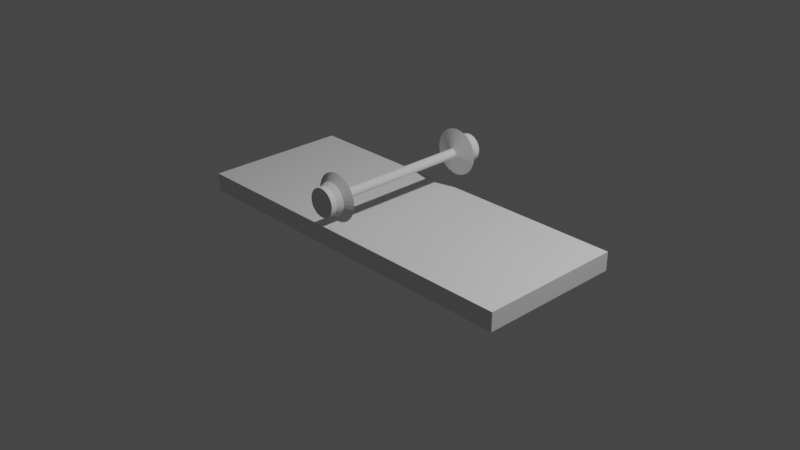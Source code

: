 # Source: wheel_base_1.blend  (saved by Blender 2.93.21; exported with 4.5.12 LTS)
import bpy
from mathutils import Matrix  # noqa: F401  (used for matrix-valued properties, if any)

bpy.ops.wm.read_factory_settings(use_empty=True)
scene = bpy.context.scene
scene.name = 'Scene'

# ---- collections
col_collection = bpy.data.collections.new('Collection'); scene.collection.children.link(col_collection)

# ---- world
world_world = bpy.data.worlds.new('World'); scene.world = world_world
world_world.use_nodes = True; world_world.node_tree.nodes.clear()
_N = world_world.node_tree.nodes; _L = world_world.node_tree.links
n0 = _N.new('ShaderNodeOutputWorld'); n0.name = 'World Output'; n0.location = (300, 300)
n1 = _N.new('ShaderNodeBackground'); n1.name = 'Background'; n1.location = (10, 300)
n1.inputs[0].default_value = (0.05088, 0.05088, 0.05088, 1.0)
_L.new(n1.outputs[0], n0.inputs[0])
n0.is_active_output = True
world_world.color = (0.05088, 0.05088, 0.05088)
world_world.use_sun_shadow = False
world_world.sun_shadow_jitter_overblur = 0.0

# ---- cameras
cam_camera = bpy.data.cameras.new('Camera')
cam_camera.clip_end = 100.0
cam_camera.ortho_scale = 7.314

# ---- lights
light_light = bpy.data.lights.new('Light', 'POINT')
light_light.transmission_factor = 0.0
light_light.energy = 1000.0
light_light.shadow_soft_size = 0.1
light_light.shadow_maximum_resolution = 0.006
light_light.use_absolute_resolution = True

# ---- meshes
me_cube_001 = bpy.data.meshes.new('Cube.001')
me_cube_001.from_pydata([(-2.0, -0.8, -0.1), (-2.0, -0.8, 0.1), (-2.0, 0.8, -0.1), (-2.0, 0.8, 0.1), (2.0, -0.8, -0.1), (2.0, -0.8, 0.1), (2.0, 0.8, -0.1), (2.0, 0.8, 0.1)], [], [(0, 1, 3, 2), (2, 3, 7, 6), (6, 7, 5, 4), (4, 5, 1, 0), (2, 6, 4, 0), (7, 3, 1, 5)])
_uv = me_cube_001.uv_layers.new(name='UVMap')
_uv.uv.foreach_set('vector', [0.375, 0.0, 0.625, 0.0, 0.625, 0.25, 0.375, 0.25, 0.375, 0.25, 0.625, 0.25, 0.625, 0.5, 0.375, 0.5, 0.375, 0.5, 0.625, 0.5, 0.625, 0.75, 0.375, 0.75, 0.375, 0.75, 0.625, 0.75, 0.625, 1.0, 0.375, 1.0, 0.125, 0.5, 0.375, 0.5, 0.375, 0.75, 0.125, 0.75, 0.625, 0.5, 0.875, 0.5, 0.875, 0.75, 0.625, 0.75])
me_cube_001.use_remesh_fix_poles = True
me_cube_001.use_remesh_preserve_attributes = False
me_cube_001.update()
me_cylinder = bpy.data.meshes.new('Cylinder')
me_cylinder.from_pydata([(-1.673e-09, 0.15, -1.0), (-1.673e-09, 0.15, 1.0), (0.02926, 0.1471, -1.0), (0.02926, 0.1471, 1.0), (0.0574, 0.1386, -1.0), (0.0574, 0.1386, 1.0), (0.08334, 0.1247, -1.0), (0.08334, 0.1247, 1.0), (0.1061, 0.1061, -1.0), (0.1061, 0.1061, 1.0), (0.1247, 0.08334, -1.0), (0.1247, 0.08334, 1.0), (0.1386, 0.0574, -1.0), (0.1386, 0.0574, 1.0), (0.1471, 0.02926, -1.0), (0.1471, 0.02926, 1.0), (0.15, 8.085e-08, -1.0), (0.15, -9.4e-08, 1.0), (0.1471, -0.02926, -1.0), (0.1471, -0.02926, 1.0), (0.1386, -0.0574, -1.0), (0.1386, -0.0574, 1.0), (0.1247, -0.08334, -1.0), (0.1247, -0.08334, 1.0), (0.1061, -0.1061, -1.0), (0.1061, -0.1061, 1.0), (0.08334, -0.1247, -1.0), (0.08334, -0.1247, 1.0), (0.0574, -0.1386, -1.0), (0.0574, -0.1386, 1.0), (0.02926, -0.1471, -1.0), (0.02926, -0.1471, 1.0), (-1.479e-08, -0.15, -1.0), (-1.479e-08, -0.15, 1.0), (-0.02926, -0.1471, -1.0), (-0.02926, -0.1471, 1.0), (-0.0574, -0.1386, -1.0), (-0.0574, -0.1386, 1.0), (-0.08334, -0.1247, -1.0), (-0.08334, -0.1247, 1.0), (-0.1061, -0.1061, -1.0), (-0.1061, -0.1061, 1.0), (-0.1247, -0.08334, -1.0), (-0.1247, -0.08334, 1.0), (-0.1386, -0.0574, -1.0), (-0.1386, -0.0574, 1.0), (-0.1471, -0.02926, -1.0), (-0.1471, -0.02926, 1.0), (-0.15, 8.919e-08, -1.0), (-0.15, -8.565e-08, 1.0), (-0.1471, 0.02926, -1.0), (-0.1471, 0.02926, 1.0), (-0.1386, 0.0574, -1.0), (-0.1386, 0.0574, 1.0), (-0.1247, 0.08334, -1.0), (-0.1247, 0.08334, 1.0), (-0.1061, 0.1061, -1.0), (-0.1061, 0.1061, 1.0), (-0.08334, 0.1247, -1.0), (-0.08334, 0.1247, 1.0), (-0.0574, 0.1386, -1.0), (-0.0574, 0.1386, 1.0), (-0.02926, 0.1471, -1.0), (-0.02926, 0.1471, 1.0), (0.0, 0.05, 0.0), (0.009755, 0.04904, 0.0), (0.01913, 0.04619, 0.0), (0.02778, 0.04157, 0.0), (0.03536, 0.03536, 0.0), (0.04157, 0.02778, 0.0), (0.04619, 0.01913, 0.0), (0.04904, 0.009755, 0.0), (0.05, -2.186e-09, 0.0), (0.04904, -0.009755, 0.0), (0.04619, -0.01913, 0.0), (0.04157, -0.02778, 0.0), (0.03536, -0.03536, 0.0), (0.02778, -0.04157, 0.0), (0.01913, -0.04619, 0.0), (0.009755, -0.04904, 0.0), (-4.371e-09, -0.05, 0.0), (-0.009755, -0.04904, 0.0), (-0.01913, -0.04619, 0.0), (-0.02778, -0.04157, 0.0), (-0.03536, -0.03536, 0.0), (-0.04157, -0.02778, 0.0), (-0.04619, -0.01913, 0.0), (-0.04904, -0.009755, 0.0), (-0.05, 5.962e-10, 0.0), (-0.04904, 0.009755, 0.0), (-0.04619, 0.01913, 0.0), (-0.04157, 0.02778, 0.0), (-0.03536, 0.03536, 0.0), (-0.02778, 0.04157, 0.0), (-0.01913, 0.04619, 0.0), (-0.009755, 0.04904, 0.0), (0.0, 0.05, 0.5), (0.009755, 0.04904, 0.5), (0.01913, 0.04619, 0.5), (0.02778, 0.04157, 0.5), (0.03536, 0.03536, 0.5), (0.04157, 0.02778, 0.5), (0.04619, 0.01913, 0.5), (0.04904, 0.009755, 0.5), (0.05, -2.186e-09, 0.5), (0.04904, -0.009755, 0.5), (0.04619, -0.01913, 0.5), (0.04157, -0.02778, 0.5), (0.03536, -0.03536, 0.5), (0.02778, -0.04157, 0.5), (0.01913, -0.04619, 0.5), (0.009755, -0.04904, 0.5), (-4.371e-09, -0.05, 0.5), (-0.009755, -0.04904, 0.5), (-0.01913, -0.04619, 0.5), (-0.02778, -0.04157, 0.5), (-0.03536, -0.03536, 0.5), (-0.04157, -0.02778, 0.5), (-0.04619, -0.01913, 0.5), (-0.04904, -0.009755, 0.5), (-0.05, 5.962e-10, 0.5), (-0.04904, 0.009755, 0.5), (-0.04619, 0.01913, 0.5), (-0.04157, 0.02778, 0.5), (-0.03536, 0.03536, 0.5), (-0.02778, 0.04157, 0.5), (-0.01913, 0.04619, 0.5), (-0.009755, 0.04904, 0.5), (0.009755, 0.04904, -0.5061), (0.01913, 0.04619, -0.5061), (0.02778, 0.04157, -0.5061), (0.03536, 0.03536, -0.5061), (0.04157, 0.02778, -0.5061), (0.04619, 0.01913, -0.5061), (0.04904, 0.009755, -0.5061), (0.05, -2.186e-09, -0.5061), (0.04904, -0.009755, -0.5061), (0.04619, -0.01913, -0.5061), (0.04157, -0.02778, -0.5061), (0.03536, -0.03536, -0.5061), (0.02778, -0.04157, -0.5061), (0.01913, -0.04619, -0.5061), (0.009755, -0.04904, -0.5061), (-4.371e-09, -0.05, -0.5061), (-0.009755, -0.04904, -0.5061), (-0.01913, -0.04619, -0.5061), (-0.02778, -0.04157, -0.5061), (-0.03536, -0.03536, -0.5061), (-0.04157, -0.02778, -0.5061), (-0.04619, -0.01913, -0.5061), (-0.04904, -0.009755, -0.5061), (-0.05, 5.962e-10, -0.5061), (-0.04904, 0.009755, -0.5061), (-0.04619, 0.01913, -0.5061), (-0.04157, 0.02778, -0.5061), (-0.03536, 0.03536, -0.5061), (-0.02778, 0.04157, -0.5061), (-0.01913, 0.04619, -0.5061), (-0.009755, 0.04904, -0.5061), (0.0, 0.05, -0.5061), (0.0, 0.05, 0.75), (0.009755, 0.04904, 0.75), (0.01913, 0.04619, 0.75), (0.02778, 0.04157, 0.75), (0.03536, 0.03536, 0.75), (0.04157, 0.02778, 0.75), (0.04619, 0.01913, 0.75), (0.04904, 0.009755, 0.75), (0.05, -2.186e-09, 0.75), (0.04904, -0.009755, 0.75), (0.04619, -0.01913, 0.75), (0.04157, -0.02778, 0.75), (0.03536, -0.03536, 0.75), (0.02778, -0.04157, 0.75), (0.01913, -0.04619, 0.75), (0.009755, -0.04904, 0.75), (-4.371e-09, -0.05, 0.75), (-0.009755, -0.04904, 0.75), (-0.01913, -0.04619, 0.75), (-0.02778, -0.04157, 0.75), (-0.03536, -0.03536, 0.75), (-0.04157, -0.02778, 0.75), (-0.04619, -0.01913, 0.75), (-0.04904, -0.009755, 0.75), (-0.05, 5.962e-10, 0.75), (-0.04904, 0.009755, 0.75), (-0.04619, 0.01913, 0.75), (-0.04157, 0.02778, 0.75), (-0.03536, 0.03536, 0.75), (-0.02778, 0.04157, 0.75), (-0.01913, 0.04619, 0.75), (-0.009755, 0.04904, 0.75), (0.009755, 0.04904, -0.753), (0.01913, 0.04619, -0.753), (0.02778, 0.04157, -0.753), (0.03536, 0.03536, -0.753), (0.04157, 0.02778, -0.753), (0.04619, 0.01913, -0.753), (0.04904, 0.009755, -0.753), (0.05, -2.186e-09, -0.753), (0.04904, -0.009755, -0.753), (0.04619, -0.01913, -0.753), (0.04157, -0.02778, -0.753), (0.03536, -0.03536, -0.753), (0.02778, -0.04157, -0.753), (0.01913, -0.04619, -0.753), (0.009755, -0.04904, -0.753), (-4.371e-09, -0.05, -0.753), (-0.009755, -0.04904, -0.753), (-0.01913, -0.04619, -0.753), (-0.02778, -0.04157, -0.753), (-0.03536, -0.03536, -0.753), (-0.04157, -0.02778, -0.753), (-0.04619, -0.01913, -0.753), (-0.04904, -0.009755, -0.753), (-0.05, 5.962e-10, -0.753), (-0.04904, 0.009755, -0.753), (-0.04619, 0.01913, -0.753), (-0.04157, 0.02778, -0.753), (-0.03536, 0.03536, -0.753), (-0.02778, 0.04157, -0.753), (-0.01913, 0.04619, -0.753), (-0.009755, 0.04904, -0.753), (0.0, 0.05, -0.753), (-4.184e-09, 0.175, 0.875), (0.03414, 0.1716, 0.875), (0.06697, 0.1617, 0.875), (0.09722, 0.1455, 0.875), (0.1237, 0.1237, 0.875), (0.1455, 0.09722, 0.875), (0.1617, 0.06697, 0.875), (0.1716, 0.03414, 0.875), (0.175, -1.034e-07, 0.875), (0.1716, -0.03414, 0.875), (0.1617, -0.06697, 0.875), (0.1455, -0.09722, 0.875), (0.1237, -0.1237, 0.875), (0.09722, -0.1455, 0.875), (0.06697, -0.1617, 0.875), (0.03414, -0.1716, 0.875), (-1.948e-08, -0.175, 0.875), (-0.03414, -0.1716, 0.875), (-0.06697, -0.1617, 0.875), (-0.09722, -0.1455, 0.875), (-0.1237, -0.1237, 0.875), (-0.1455, -0.09722, 0.875), (-0.1617, -0.06697, 0.875), (-0.1716, -0.03414, 0.875), (-0.175, -9.361e-08, 0.875), (-0.1716, 0.03414, 0.875), (-0.1617, 0.06697, 0.875), (-0.1455, 0.09722, 0.875), (-0.1237, 0.1237, 0.875), (-0.09722, 0.1455, 0.875), (-0.06697, 0.1617, 0.875), (-0.03414, 0.1716, 0.875), (0.03414, 0.1716, -0.8765), (0.06697, 0.1617, -0.8765), (0.09722, 0.1455, -0.8765), (0.1237, 0.1237, -0.8765), (0.1455, 0.09722, -0.8765), (0.1617, 0.06697, -0.8765), (0.1716, 0.03414, -0.8765), (0.175, 8.805e-08, -0.8765), (0.1716, -0.03414, -0.8765), (0.1617, -0.06697, -0.8765), (0.1455, -0.09722, -0.8765), (0.1237, -0.1237, -0.8765), (0.09722, -0.1455, -0.8765), (0.06697, -0.1617, -0.8765), (0.03414, -0.1716, -0.8765), (-1.948e-08, -0.175, -0.8765), (-0.03414, -0.1716, -0.8765), (-0.06697, -0.1617, -0.8765), (-0.09722, -0.1455, -0.8765), (-0.1237, -0.1237, -0.8765), (-0.1455, -0.09722, -0.8765), (-0.1617, -0.06697, -0.8765), (-0.1716, -0.03414, -0.8765), (-0.175, 9.779e-08, -0.8765), (-0.1716, 0.03414, -0.8765), (-0.1617, 0.06697, -0.8765), (-0.1455, 0.09722, -0.8765), (-0.1237, 0.1237, -0.8765), (-0.09722, 0.1455, -0.8765), (-0.06697, 0.1617, -0.8765), (-0.03414, 0.1716, -0.8765), (-4.184e-09, 0.175, -0.8765), (0.04877, 0.2452, 0.8125), (0.09567, 0.231, 0.8125), (0.1389, 0.2079, 0.8125), (0.1768, 0.1768, 0.8125), (0.2079, 0.1389, 0.8125), (0.231, 0.09567, 0.8125), (0.2452, 0.04877, 0.8125), (0.25, -1.532e-07, 0.8125), (0.2452, -0.04877, 0.8125), (0.231, -0.09567, 0.8125), (0.2079, -0.1389, 0.8125), (0.1768, -0.1768, 0.8125), (0.1389, -0.2079, 0.8125), (0.09567, -0.231, 0.8125), (0.04877, -0.2452, 0.8125), (-2.855e-08, -0.25, 0.8125), (-0.04877, -0.2452, 0.8125), (-0.09567, -0.231, 0.8125), (-0.1389, -0.2079, 0.8125), (-0.1768, -0.1768, 0.8125), (-0.2079, -0.1389, 0.8125), (-0.231, -0.09567, 0.8125), (-0.2452, -0.04877, 0.8125), (-0.25, -1.393e-07, 0.8125), (-0.2452, 0.04877, 0.8125), (-0.231, 0.09567, 0.8125), (-0.2079, 0.1389, 0.8125), (-0.1768, 0.1768, 0.8125), (-0.1389, 0.2079, 0.8125), (-0.09567, 0.231, 0.8125), (-0.04877, 0.2452, 0.8125), (-6.694e-09, 0.25, 0.8125), (-6.694e-09, 0.25, -0.8154), (0.04877, 0.2452, -0.8154), (0.09567, 0.231, -0.8154), (0.1389, 0.2079, -0.8154), (0.1768, 0.1768, -0.8154), (0.2079, 0.1389, -0.8154), (0.231, 0.09567, -0.8154), (0.2452, 0.04877, -0.8154), (0.25, 1.314e-07, -0.8154), (0.2452, -0.04877, -0.8154), (0.231, -0.09567, -0.8154), (0.2079, -0.1389, -0.8154), (0.1768, -0.1768, -0.8154), (0.1389, -0.2079, -0.8154), (0.09567, -0.231, -0.8154), (0.04877, -0.2452, -0.8154), (-2.855e-08, -0.25, -0.8154), (-0.04877, -0.2452, -0.8154), (-0.09567, -0.231, -0.8154), (-0.1389, -0.2079, -0.8154), (-0.1768, -0.1768, -0.8154), (-0.2079, -0.1389, -0.8154), (-0.231, -0.09567, -0.8154), (-0.2452, -0.04877, -0.8154), (-0.25, 1.453e-07, -0.8154), (-0.2452, 0.04877, -0.8154), (-0.231, 0.09567, -0.8154), (-0.2079, 0.1389, -0.8154), (-0.1768, 0.1768, -0.8154), (-0.1389, 0.2079, -0.8154), (-0.09567, 0.231, -0.8154), (-0.04877, 0.2452, -0.8154), (-1.673e-09, 0.15, 0.9375), (0.02926, 0.1471, 0.9375), (0.0574, 0.1386, 0.9375), (0.08334, 0.1247, 0.9375), (0.1061, 0.1061, 0.9375), (0.1247, 0.08334, 0.9375), (0.1386, 0.0574, 0.9375), (0.1471, 0.02926, 0.9375), (0.15, -8.853e-08, 0.9375), (0.1471, -0.02926, 0.9375), (0.1386, -0.0574, 0.9375), (0.1247, -0.08334, 0.9375), (0.1061, -0.1061, 0.9375), (0.08334, -0.1247, 0.9375), (0.0574, -0.1386, 0.9375), (0.02926, -0.1471, 0.9375), (-1.479e-08, -0.15, 0.9375), (-0.02926, -0.1471, 0.9375), (-0.0574, -0.1386, 0.9375), (-0.08334, -0.1247, 0.9375), (-0.1061, -0.1061, 0.9375), (-0.1247, -0.08334, 0.9375), (-0.1386, -0.0574, 0.9375), (-0.1471, -0.02926, 0.9375), (-0.15, -8.019e-08, 0.9375), (-0.1471, 0.02926, 0.9375), (-0.1386, 0.0574, 0.9375), (-0.1247, 0.08334, 0.9375), (-0.1061, 0.1061, 0.9375), (-0.08334, 0.1247, 0.9375), (-0.0574, 0.1386, 0.9375), (-0.02926, 0.1471, 0.9375), (0.02926, 0.1471, -0.9383), (0.0574, 0.1386, -0.9383), (0.08334, 0.1247, -0.9383), (0.1061, 0.1061, -0.9383), (0.1247, 0.08334, -0.9383), (0.1386, 0.0574, -0.9383), (0.1471, 0.02926, -0.9383), (0.15, 7.545e-08, -0.9383), (0.1471, -0.02926, -0.9383), (0.1386, -0.0574, -0.9383), (0.1247, -0.08334, -0.9383), (0.1061, -0.1061, -0.9383), (0.08334, -0.1247, -0.9383), (0.0574, -0.1386, -0.9383), (0.02926, -0.1471, -0.9383), (-1.479e-08, -0.15, -0.9383), (-0.02926, -0.1471, -0.9383), (-0.0574, -0.1386, -0.9383), (-0.08334, -0.1247, -0.9383), (-0.1061, -0.1061, -0.9383), (-0.1247, -0.08334, -0.9383), (-0.1386, -0.0574, -0.9383), (-0.1471, -0.02926, -0.9383), (-0.15, 8.38e-08, -0.9383), (-0.1471, 0.02926, -0.9383), (-0.1386, 0.0574, -0.9383), (-0.1247, 0.08334, -0.9383), (-0.1061, 0.1061, -0.9383), (-0.08334, 0.1247, -0.9383), (-0.0574, 0.1386, -0.9383), (-0.02926, 0.1471, -0.9383), (-1.673e-09, 0.15, -0.9383)], [], [(352, 1, 3, 353), (353, 3, 5, 354), (354, 5, 7, 355), (355, 7, 9, 356), (356, 9, 11, 357), (357, 11, 13, 358), (358, 13, 15, 359), (359, 15, 17, 360), (360, 17, 19, 361), (361, 19, 21, 362), (362, 21, 23, 363), (363, 23, 25, 364), (364, 25, 27, 365), (365, 27, 29, 366), (366, 29, 31, 367), (367, 31, 33, 368), (368, 33, 35, 369), (369, 35, 37, 370), (370, 37, 39, 371), (371, 39, 41, 372), (372, 41, 43, 373), (373, 43, 45, 374), (374, 45, 47, 375), (375, 47, 49, 376), (376, 49, 51, 377), (377, 51, 53, 378), (378, 53, 55, 379), (379, 55, 57, 380), (380, 57, 59, 381), (381, 59, 61, 382), (3, 1, 63, 61, 59, 57, 55, 53, 51, 49, 47, 45, 43, 41, 39, 37, 35, 33, 31, 29, 27, 25, 23, 21, 19, 17, 15, 13, 11, 9, 7, 5), (382, 61, 63, 383), (383, 63, 1, 352), (0, 2, 4, 6, 8, 10, 12, 14, 16, 18, 20, 22, 24, 26, 28, 30, 32, 34, 36, 38, 40, 42, 44, 46, 48, 50, 52, 54, 56, 58, 60, 62), (158, 95, 64, 159), (157, 94, 95, 158), (156, 93, 94, 157), (155, 92, 93, 156), (154, 91, 92, 155), (153, 90, 91, 154), (152, 89, 90, 153), (151, 88, 89, 152), (150, 87, 88, 151), (149, 86, 87, 150), (148, 85, 86, 149), (147, 84, 85, 148), (146, 83, 84, 147), (145, 82, 83, 146), (144, 81, 82, 145), (143, 80, 81, 144), (142, 79, 80, 143), (141, 78, 79, 142), (140, 77, 78, 141), (139, 76, 77, 140), (138, 75, 76, 139), (137, 74, 75, 138), (136, 73, 74, 137), (135, 72, 73, 136), (134, 71, 72, 135), (133, 70, 71, 134), (132, 69, 70, 133), (131, 68, 69, 132), (130, 67, 68, 131), (129, 66, 67, 130), (128, 65, 66, 129), (159, 64, 65, 128), (95, 127, 96, 64), (94, 126, 127, 95), (93, 125, 126, 94), (92, 124, 125, 93), (91, 123, 124, 92), (90, 122, 123, 91), (89, 121, 122, 90), (88, 120, 121, 89), (87, 119, 120, 88), (86, 118, 119, 87), (85, 117, 118, 86), (84, 116, 117, 85), (83, 115, 116, 84), (82, 114, 115, 83), (81, 113, 114, 82), (80, 112, 113, 81), (79, 111, 112, 80), (78, 110, 111, 79), (77, 109, 110, 78), (76, 108, 109, 77), (75, 107, 108, 76), (74, 106, 107, 75), (73, 105, 106, 74), (72, 104, 105, 73), (71, 103, 104, 72), (70, 102, 103, 71), (69, 101, 102, 70), (68, 100, 101, 69), (67, 99, 100, 68), (66, 98, 99, 67), (65, 97, 98, 66), (64, 96, 97, 65), (223, 159, 128, 192), (192, 128, 129, 193), (193, 129, 130, 194), (194, 130, 131, 195), (195, 131, 132, 196), (196, 132, 133, 197), (197, 133, 134, 198), (198, 134, 135, 199), (199, 135, 136, 200), (200, 136, 137, 201), (201, 137, 138, 202), (202, 138, 139, 203), (203, 139, 140, 204), (204, 140, 141, 205), (205, 141, 142, 206), (206, 142, 143, 207), (207, 143, 144, 208), (208, 144, 145, 209), (209, 145, 146, 210), (210, 146, 147, 211), (211, 147, 148, 212), (212, 148, 149, 213), (213, 149, 150, 214), (214, 150, 151, 215), (215, 151, 152, 216), (216, 152, 153, 217), (217, 153, 154, 218), (218, 154, 155, 219), (219, 155, 156, 220), (220, 156, 157, 221), (221, 157, 158, 222), (222, 158, 159, 223), (127, 191, 160, 96), (126, 190, 191, 127), (125, 189, 190, 126), (124, 188, 189, 125), (123, 187, 188, 124), (122, 186, 187, 123), (121, 185, 186, 122), (120, 184, 185, 121), (119, 183, 184, 120), (118, 182, 183, 119), (117, 181, 182, 118), (116, 180, 181, 117), (115, 179, 180, 116), (114, 178, 179, 115), (113, 177, 178, 114), (112, 176, 177, 113), (111, 175, 176, 112), (110, 174, 175, 111), (109, 173, 174, 110), (108, 172, 173, 109), (107, 171, 172, 108), (106, 170, 171, 107), (105, 169, 170, 106), (104, 168, 169, 105), (103, 167, 168, 104), (102, 166, 167, 103), (101, 165, 166, 102), (100, 164, 165, 101), (99, 163, 164, 100), (98, 162, 163, 99), (97, 161, 162, 98), (96, 160, 161, 97), (351, 222, 223, 320), (350, 221, 222, 351), (349, 220, 221, 350), (348, 219, 220, 349), (347, 218, 219, 348), (346, 217, 218, 347), (345, 216, 217, 346), (344, 215, 216, 345), (343, 214, 215, 344), (342, 213, 214, 343), (341, 212, 213, 342), (340, 211, 212, 341), (339, 210, 211, 340), (338, 209, 210, 339), (337, 208, 209, 338), (336, 207, 208, 337), (335, 206, 207, 336), (334, 205, 206, 335), (333, 204, 205, 334), (332, 203, 204, 333), (331, 202, 203, 332), (330, 201, 202, 331), (329, 200, 201, 330), (328, 199, 200, 329), (327, 198, 199, 328), (326, 197, 198, 327), (325, 196, 197, 326), (324, 195, 196, 325), (323, 194, 195, 324), (322, 193, 194, 323), (321, 192, 193, 322), (320, 223, 192, 321), (318, 255, 224, 319), (317, 254, 255, 318), (316, 253, 254, 317), (315, 252, 253, 316), (314, 251, 252, 315), (313, 250, 251, 314), (312, 249, 250, 313), (311, 248, 249, 312), (310, 247, 248, 311), (309, 246, 247, 310), (308, 245, 246, 309), (307, 244, 245, 308), (306, 243, 244, 307), (305, 242, 243, 306), (304, 241, 242, 305), (303, 240, 241, 304), (302, 239, 240, 303), (301, 238, 239, 302), (300, 237, 238, 301), (299, 236, 237, 300), (298, 235, 236, 299), (297, 234, 235, 298), (296, 233, 234, 297), (295, 232, 233, 296), (294, 231, 232, 295), (293, 230, 231, 294), (292, 229, 230, 293), (291, 228, 229, 292), (290, 227, 228, 291), (289, 226, 227, 290), (288, 225, 226, 289), (319, 224, 225, 288), (415, 287, 256, 384), (384, 256, 257, 385), (385, 257, 258, 386), (386, 258, 259, 387), (387, 259, 260, 388), (388, 260, 261, 389), (389, 261, 262, 390), (390, 262, 263, 391), (391, 263, 264, 392), (392, 264, 265, 393), (393, 265, 266, 394), (394, 266, 267, 395), (395, 267, 268, 396), (396, 268, 269, 397), (397, 269, 270, 398), (398, 270, 271, 399), (399, 271, 272, 400), (400, 272, 273, 401), (401, 273, 274, 402), (402, 274, 275, 403), (403, 275, 276, 404), (404, 276, 277, 405), (405, 277, 278, 406), (406, 278, 279, 407), (407, 279, 280, 408), (408, 280, 281, 409), (409, 281, 282, 410), (410, 282, 283, 411), (411, 283, 284, 412), (412, 284, 285, 413), (413, 285, 286, 414), (414, 286, 287, 415), (160, 319, 288, 161), (161, 288, 289, 162), (162, 289, 290, 163), (163, 290, 291, 164), (164, 291, 292, 165), (165, 292, 293, 166), (166, 293, 294, 167), (167, 294, 295, 168), (168, 295, 296, 169), (169, 296, 297, 170), (170, 297, 298, 171), (171, 298, 299, 172), (172, 299, 300, 173), (173, 300, 301, 174), (174, 301, 302, 175), (175, 302, 303, 176), (176, 303, 304, 177), (177, 304, 305, 178), (178, 305, 306, 179), (179, 306, 307, 180), (180, 307, 308, 181), (181, 308, 309, 182), (182, 309, 310, 183), (183, 310, 311, 184), (184, 311, 312, 185), (185, 312, 313, 186), (186, 313, 314, 187), (187, 314, 315, 188), (188, 315, 316, 189), (189, 316, 317, 190), (190, 317, 318, 191), (191, 318, 319, 160), (287, 320, 321, 256), (256, 321, 322, 257), (257, 322, 323, 258), (258, 323, 324, 259), (259, 324, 325, 260), (260, 325, 326, 261), (261, 326, 327, 262), (262, 327, 328, 263), (263, 328, 329, 264), (264, 329, 330, 265), (265, 330, 331, 266), (266, 331, 332, 267), (267, 332, 333, 268), (268, 333, 334, 269), (269, 334, 335, 270), (270, 335, 336, 271), (271, 336, 337, 272), (272, 337, 338, 273), (273, 338, 339, 274), (274, 339, 340, 275), (275, 340, 341, 276), (276, 341, 342, 277), (277, 342, 343, 278), (278, 343, 344, 279), (279, 344, 345, 280), (280, 345, 346, 281), (281, 346, 347, 282), (282, 347, 348, 283), (283, 348, 349, 284), (284, 349, 350, 285), (285, 350, 351, 286), (286, 351, 320, 287), (255, 383, 352, 224), (254, 382, 383, 255), (253, 381, 382, 254), (252, 380, 381, 253), (251, 379, 380, 252), (250, 378, 379, 251), (249, 377, 378, 250), (248, 376, 377, 249), (247, 375, 376, 248), (246, 374, 375, 247), (245, 373, 374, 246), (244, 372, 373, 245), (243, 371, 372, 244), (242, 370, 371, 243), (241, 369, 370, 242), (240, 368, 369, 241), (239, 367, 368, 240), (238, 366, 367, 239), (237, 365, 366, 238), (236, 364, 365, 237), (235, 363, 364, 236), (234, 362, 363, 235), (233, 361, 362, 234), (232, 360, 361, 233), (231, 359, 360, 232), (230, 358, 359, 231), (229, 357, 358, 230), (228, 356, 357, 229), (227, 355, 356, 228), (226, 354, 355, 227), (225, 353, 354, 226), (224, 352, 353, 225), (62, 414, 415, 0), (60, 413, 414, 62), (58, 412, 413, 60), (56, 411, 412, 58), (54, 410, 411, 56), (52, 409, 410, 54), (50, 408, 409, 52), (48, 407, 408, 50), (46, 406, 407, 48), (44, 405, 406, 46), (42, 404, 405, 44), (40, 403, 404, 42), (38, 402, 403, 40), (36, 401, 402, 38), (34, 400, 401, 36), (32, 399, 400, 34), (30, 398, 399, 32), (28, 397, 398, 30), (26, 396, 397, 28), (24, 395, 396, 26), (22, 394, 395, 24), (20, 393, 394, 22), (18, 392, 393, 20), (16, 391, 392, 18), (14, 390, 391, 16), (12, 389, 390, 14), (10, 388, 389, 12), (8, 387, 388, 10), (6, 386, 387, 8), (4, 385, 386, 6), (2, 384, 385, 4), (0, 415, 384, 2)])
_uv = me_cylinder.uv_layers.new(name='UVMap')
_uv.uv.foreach_set('vector', [1.0, 0.9844, 1.0, 1.0, 0.9688, 1.0, 0.9688, 0.9844, 0.9688, 0.9844, 0.9688, 1.0, 0.9375, 1.0, 0.9375, 0.9844, 0.9375, 0.9844, 0.9375, 1.0, 0.9062, 1.0, 0.9062, 0.9844, 0.9062, 0.9844, 0.9062, 1.0, 0.875, 1.0, 0.875, 0.9844, 0.875, 0.9844, 0.875, 1.0, 0.8438, 1.0, 0.8438, 0.9844, 0.8438, 0.9844, 0.8438, 1.0, 0.8125, 1.0, 0.8125, 0.9844, 0.8125, 0.9844, 0.8125, 1.0, 0.7812, 1.0, 0.7812, 0.9844, 0.7812, 0.9844, 0.7812, 1.0, 0.75, 1.0, 0.75, 0.9844, 0.75, 0.9844, 0.75, 1.0, 0.7188, 1.0, 0.7188, 0.9844, 0.7188, 0.9844, 0.7188, 1.0, 0.6875, 1.0, 0.6875, 0.9844, 0.6875, 0.9844, 0.6875, 1.0, 0.6562, 1.0, 0.6562, 0.9844, 0.6562, 0.9844, 0.6562, 1.0, 0.625, 1.0, 0.625, 0.9844, 0.625, 0.9844, 0.625, 1.0, 0.5938, 1.0, 0.5938, 0.9844, 0.5938, 0.9844, 0.5938, 1.0, 0.5625, 1.0, 0.5625, 0.9844, 0.5625, 0.9844, 0.5625, 1.0, 0.5312, 1.0, 0.5312, 0.9844, 0.5312, 0.9844, 0.5312, 1.0, 0.5, 1.0, 0.5, 0.9844, 0.5, 0.9844, 0.5, 1.0, 0.4688, 1.0, 0.4688, 0.9844, 0.4688, 0.9844, 0.4688, 1.0, 0.4375, 1.0, 0.4375, 0.9844, 0.4375, 0.9844, 0.4375, 1.0, 0.4062, 1.0, 0.4062, 0.9844, 0.4062, 0.9844, 0.4062, 1.0, 0.375, 1.0, 0.375, 0.9844, 0.375, 0.9844, 0.375, 1.0, 0.3438, 1.0, 0.3438, 0.9844, 0.3438, 0.9844, 0.3438, 1.0, 0.3125, 1.0, 0.3125, 0.9844, 0.3125, 0.9844, 0.3125, 1.0, 0.2812, 1.0, 0.2812, 0.9844, 0.2812, 0.9844, 0.2812, 1.0, 0.25, 1.0, 0.25, 0.9844, 0.25, 0.9844, 0.25, 1.0, 0.2188, 1.0, 0.2188, 0.9844, 0.2188, 0.9844, 0.2188, 1.0, 0.1875, 1.0, 0.1875, 0.9844, 0.1875, 0.9844, 0.1875, 1.0, 0.1562, 1.0, 0.1562, 0.9844, 0.1562, 0.9844, 0.1562, 1.0, 0.125, 1.0, 0.125, 0.9844, 0.125, 0.9844, 0.125, 1.0, 0.09375, 1.0, 0.09375, 0.9844, 0.09375, 0.9844, 0.09375, 1.0, 0.0625, 1.0, 0.0625, 0.9844, 0.2968, 0.4854, 0.25, 0.49, 0.2032, 0.4854, 0.1582, 0.4717, 0.1167, 0.4496, 0.08029, 0.4197, 0.05045, 0.3833, 0.02827, 0.3418, 0.01461, 0.2968, 0.01, 0.25, 0.01461, 0.2032, 0.02827, 0.1582, 0.05045, 0.1167, 0.08029, 0.08029, 0.1167, 0.05045, 0.1582, 0.02827, 0.2032, 0.01461, 0.25, 0.01, 0.2968, 0.01461, 0.3418, 0.02827, 0.3833, 0.05045, 0.4197, 0.08029, 0.4496, 0.1167, 0.4717, 0.1582, 0.4854, 0.2032, 0.49, 0.25, 0.4854, 0.2968, 0.4717, 0.3418, 0.4496, 0.3833, 0.4197, 0.4197, 0.3833, 0.4496, 0.3418, 0.4717, 0.0625, 0.9844, 0.0625, 1.0, 0.03125, 1.0, 0.03125, 0.9844, 0.03125, 0.9844, 0.03125, 1.0, 0.0, 1.0, 0.0, 0.9844, 0.75, 0.49, 0.7968, 0.4854, 0.8418, 0.4717, 0.8833, 0.4496, 0.9197, 0.4197, 0.9496, 0.3833, 0.9717, 0.3418, 0.9854, 0.2968, 0.99, 0.25, 0.9854, 0.2032, 0.9717, 0.1582, 0.9496, 0.1167, 0.9197, 0.08029, 0.8833, 0.05045, 0.8418, 0.02827, 0.7968, 0.01461, 0.75, 0.01, 0.7032, 0.01461, 0.6582, 0.02827, 0.6167, 0.05045, 0.5803, 0.08029, 0.5504, 0.1167, 0.5283, 0.1582, 0.5146, 0.2032, 0.51, 0.25, 0.5146, 0.2968, 0.5283, 0.3418, 0.5504, 0.3833, 0.5803, 0.4197, 0.6167, 0.4496, 0.6582, 0.4717, 0.7032, 0.4854, 0.03125, 0.6235, 0.03125, 0.75, 0.0, 0.75, 0.0, 0.6235, 0.0625, 0.6235, 0.0625, 0.75, 0.03125, 0.75, 0.03125, 0.6235, 0.09375, 0.6235, 0.09375, 0.75, 0.0625, 0.75, 0.0625, 0.6235, 0.125, 0.6235, 0.125, 0.75, 0.09375, 0.75, 0.09375, 0.6235, 0.1562, 0.6235, 0.1562, 0.75, 0.125, 0.75, 0.125, 0.6235, 0.1875, 0.6235, 0.1875, 0.75, 0.1562, 0.75, 0.1562, 0.6235, 0.2188, 0.6235, 0.2188, 0.75, 0.1875, 0.75, 0.1875, 0.6235, 0.25, 0.6235, 0.25, 0.75, 0.2188, 0.75, 0.2188, 0.6235, 0.2812, 0.6235, 0.2812, 0.75, 0.25, 0.75, 0.25, 0.6235, 0.3125, 0.6235, 0.3125, 0.75, 0.2812, 0.75, 0.2812, 0.6235, 0.3438, 0.6235, 0.3438, 0.75, 0.3125, 0.75, 0.3125, 0.6235, 0.375, 0.6235, 0.375, 0.75, 0.3438, 0.75, 0.3438, 0.6235, 0.4062, 0.6235, 0.4062, 0.75, 0.375, 0.75, 0.375, 0.6235, 0.4375, 0.6235, 0.4375, 0.75, 0.4062, 0.75, 0.4062, 0.6235, 0.4688, 0.6235, 0.4688, 0.75, 0.4375, 0.75, 0.4375, 0.6235, 0.5, 0.6235, 0.5, 0.75, 0.4688, 0.75, 0.4688, 0.6235, 0.5312, 0.6235, 0.5312, 0.75, 0.5, 0.75, 0.5, 0.6235, 0.5625, 0.6235, 0.5625, 0.75, 0.5312, 0.75, 0.5312, 0.6235, 0.5938, 0.6235, 0.5938, 0.75, 0.5625, 0.75, 0.5625, 0.6235, 0.625, 0.6235, 0.625, 0.75, 0.5938, 0.75, 0.5938, 0.6235, 0.6562, 0.6235, 0.6562, 0.75, 0.625, 0.75, 0.625, 0.6235, 0.6875, 0.6235, 0.6875, 0.75, 0.6562, 0.75, 0.6562, 0.6235, 0.7188, 0.6235, 0.7188, 0.75, 0.6875, 0.75, 0.6875, 0.6235, 0.75, 0.6235, 0.75, 0.75, 0.7188, 0.75, 0.7188, 0.6235, 0.7812, 0.6235, 0.7812, 0.75, 0.75, 0.75, 0.75, 0.6235, 0.8125, 0.6235, 0.8125, 0.75, 0.7812, 0.75, 0.7812, 0.6235, 0.8438, 0.6235, 0.8438, 0.75, 0.8125, 0.75, 0.8125, 0.6235, 0.875, 0.6235, 0.875, 0.75, 0.8438, 0.75, 0.8438, 0.6235, 0.9062, 0.6235, 0.9062, 0.75, 0.875, 0.75, 0.875, 0.6235, 0.9375, 0.6235, 0.9375, 0.75, 0.9062, 0.75, 0.9062, 0.6235, 0.9688, 0.6235, 0.9688, 0.75, 0.9375, 0.75, 0.9375, 0.6235, 1.0, 0.6235, 1.0, 0.75, 0.9688, 0.75, 0.9688, 0.6235, 0.03125, 0.75, 0.03125, 0.875, 0.0, 0.875, 0.0, 0.75, 0.0625, 0.75, 0.0625, 0.875, 0.03125, 0.875, 0.03125, 0.75, 0.09375, 0.75, 0.09375, 0.875, 0.0625, 0.875, 0.0625, 0.75, 0.125, 0.75, 0.125, 0.875, 0.09375, 0.875, 0.09375, 0.75, 0.1562, 0.75, 0.1562, 0.875, 0.125, 0.875, 0.125, 0.75, 0.1875, 0.75, 0.1875, 0.875, 0.1562, 0.875, 0.1562, 0.75, 0.2188, 0.75, 0.2188, 0.875, 0.1875, 0.875, 0.1875, 0.75, 0.25, 0.75, 0.25, 0.875, 0.2188, 0.875, 0.2188, 0.75, 0.2812, 0.75, 0.2812, 0.875, 0.25, 0.875, 0.25, 0.75, 0.3125, 0.75, 0.3125, 0.875, 0.2812, 0.875, 0.2812, 0.75, 0.3438, 0.75, 0.3438, 0.875, 0.3125, 0.875, 0.3125, 0.75, 0.375, 0.75, 0.375, 0.875, 0.3438, 0.875, 0.3438, 0.75, 0.4062, 0.75, 0.4062, 0.875, 0.375, 0.875, 0.375, 0.75, 0.4375, 0.75, 0.4375, 0.875, 0.4062, 0.875, 0.4062, 0.75, 0.4688, 0.75, 0.4688, 0.875, 0.4375, 0.875, 0.4375, 0.75, 0.5, 0.75, 0.5, 0.875, 0.4688, 0.875, 0.4688, 0.75, 0.5312, 0.75, 0.5312, 0.875, 0.5, 0.875, 0.5, 0.75, 0.5625, 0.75, 0.5625, 0.875, 0.5312, 0.875, 0.5312, 0.75, 0.5938, 0.75, 0.5938, 0.875, 0.5625, 0.875, 0.5625, 0.75, 0.625, 0.75, 0.625, 0.875, 0.5938, 0.875, 0.5938, 0.75, 0.6562, 0.75, 0.6562, 0.875, 0.625, 0.875, 0.625, 0.75, 0.6875, 0.75, 0.6875, 0.875, 0.6562, 0.875, 0.6562, 0.75, 0.7188, 0.75, 0.7188, 0.875, 0.6875, 0.875, 0.6875, 0.75, 0.75, 0.75, 0.75, 0.875, 0.7188, 0.875, 0.7188, 0.75, 0.7812, 0.75, 0.7812, 0.875, 0.75, 0.875, 0.75, 0.75, 0.8125, 0.75, 0.8125, 0.875, 0.7812, 0.875, 0.7812, 0.75, 0.8438, 0.75, 0.8438, 0.875, 0.8125, 0.875, 0.8125, 0.75, 0.875, 0.75, 0.875, 0.875, 0.8438, 0.875, 0.8438, 0.75, 0.9062, 0.75, 0.9062, 0.875, 0.875, 0.875, 0.875, 0.75, 0.9375, 0.75, 0.9375, 0.875, 0.9062, 0.875, 0.9062, 0.75, 0.9688, 0.75, 0.9688, 0.875, 0.9375, 0.875, 0.9375, 0.75, 1.0, 0.75, 1.0, 0.875, 0.9688, 0.875, 0.9688, 0.75, 1.0, 0.5617, 1.0, 0.6235, 0.9688, 0.6235, 0.9688, 0.5617, 0.9688, 0.5617, 0.9688, 0.6235, 0.9375, 0.6235, 0.9375, 0.5617, 0.9375, 0.5617, 0.9375, 0.6235, 0.9062, 0.6235, 0.9062, 0.5617, 0.9062, 0.5617, 0.9062, 0.6235, 0.875, 0.6235, 0.875, 0.5617, 0.875, 0.5617, 0.875, 0.6235, 0.8438, 0.6235, 0.8438, 0.5617, 0.8438, 0.5617, 0.8438, 0.6235, 0.8125, 0.6235, 0.8125, 0.5617, 0.8125, 0.5617, 0.8125, 0.6235, 0.7812, 0.6235, 0.7812, 0.5617, 0.7812, 0.5617, 0.7812, 0.6235, 0.75, 0.6235, 0.75, 0.5617, 0.75, 0.5617, 0.75, 0.6235, 0.7188, 0.6235, 0.7188, 0.5617, 0.7188, 0.5617, 0.7188, 0.6235, 0.6875, 0.6235, 0.6875, 0.5617, 0.6875, 0.5617, 0.6875, 0.6235, 0.6562, 0.6235, 0.6562, 0.5617, 0.6562, 0.5617, 0.6562, 0.6235, 0.625, 0.6235, 0.625, 0.5617, 0.625, 0.5617, 0.625, 0.6235, 0.5938, 0.6235, 0.5938, 0.5617, 0.5938, 0.5617, 0.5938, 0.6235, 0.5625, 0.6235, 0.5625, 0.5617, 0.5625, 0.5617, 0.5625, 0.6235, 0.5312, 0.6235, 0.5312, 0.5617, 0.5312, 0.5617, 0.5312, 0.6235, 0.5, 0.6235, 0.5, 0.5617, 0.5, 0.5617, 0.5, 0.6235, 0.4688, 0.6235, 0.4688, 0.5617, 0.4688, 0.5617, 0.4688, 0.6235, 0.4375, 0.6235, 0.4375, 0.5617, 0.4375, 0.5617, 0.4375, 0.6235, 0.4062, 0.6235, 0.4062, 0.5617, 0.4062, 0.5617, 0.4062, 0.6235, 0.375, 0.6235, 0.375, 0.5617, 0.375, 0.5617, 0.375, 0.6235, 0.3438, 0.6235, 0.3438, 0.5617, 0.3438, 0.5617, 0.3438, 0.6235, 0.3125, 0.6235, 0.3125, 0.5617, 0.3125, 0.5617, 0.3125, 0.6235, 0.2812, 0.6235, 0.2812, 0.5617, 0.2812, 0.5617, 0.2812, 0.6235, 0.25, 0.6235, 0.25, 0.5617, 0.25, 0.5617, 0.25, 0.6235, 0.2188, 0.6235, 0.2188, 0.5617, 0.2188, 0.5617, 0.2188, 0.6235, 0.1875, 0.6235, 0.1875, 0.5617, 0.1875, 0.5617, 0.1875, 0.6235, 0.1562, 0.6235, 0.1562, 0.5617, 0.1562, 0.5617, 0.1562, 0.6235, 0.125, 0.6235, 0.125, 0.5617, 0.125, 0.5617, 0.125, 0.6235, 0.09375, 0.6235, 0.09375, 0.5617, 0.09375, 0.5617, 0.09375, 0.6235, 0.0625, 0.6235, 0.0625, 0.5617, 0.0625, 0.5617, 0.0625, 0.6235, 0.03125, 0.6235, 0.03125, 0.5617, 0.03125, 0.5617, 0.03125, 0.6235, 0.0, 0.6235, 0.0, 0.5617, 0.03125, 0.875, 0.03125, 0.9375, 0.0, 0.9375, 0.0, 0.875, 0.0625, 0.875, 0.0625, 0.9375, 0.03125, 0.9375, 0.03125, 0.875, 0.09375, 0.875, 0.09375, 0.9375, 0.0625, 0.9375, 0.0625, 0.875, 0.125, 0.875, 0.125, 0.9375, 0.09375, 0.9375, 0.09375, 0.875, 0.1562, 0.875, 0.1562, 0.9375, 0.125, 0.9375, 0.125, 0.875, 0.1875, 0.875, 0.1875, 0.9375, 0.1562, 0.9375, 0.1562, 0.875, 0.2188, 0.875, 0.2188, 0.9375, 0.1875, 0.9375, 0.1875, 0.875, 0.25, 0.875, 0.25, 0.9375, 0.2188, 0.9375, 0.2188, 0.875, 0.2812, 0.875, 0.2812, 0.9375, 0.25, 0.9375, 0.25, 0.875, 0.3125, 0.875, 0.3125, 0.9375, 0.2812, 0.9375, 0.2812, 0.875, 0.3438, 0.875, 0.3438, 0.9375, 0.3125, 0.9375, 0.3125, 0.875, 0.375, 0.875, 0.375, 0.9375, 0.3438, 0.9375, 0.3438, 0.875, 0.4062, 0.875, 0.4062, 0.9375, 0.375, 0.9375, 0.375, 0.875, 0.4375, 0.875, 0.4375, 0.9375, 0.4062, 0.9375, 0.4062, 0.875, 0.4688, 0.875, 0.4688, 0.9375, 0.4375, 0.9375, 0.4375, 0.875, 0.5, 0.875, 0.5, 0.9375, 0.4688, 0.9375, 0.4688, 0.875, 0.5312, 0.875, 0.5312, 0.9375, 0.5, 0.9375, 0.5, 0.875, 0.5625, 0.875, 0.5625, 0.9375, 0.5312, 0.9375, 0.5312, 0.875, 0.5938, 0.875, 0.5938, 0.9375, 0.5625, 0.9375, 0.5625, 0.875, 0.625, 0.875, 0.625, 0.9375, 0.5938, 0.9375, 0.5938, 0.875, 0.6562, 0.875, 0.6562, 0.9375, 0.625, 0.9375, 0.625, 0.875, 0.6875, 0.875, 0.6875, 0.9375, 0.6562, 0.9375, 0.6562, 0.875, 0.7188, 0.875, 0.7188, 0.9375, 0.6875, 0.9375, 0.6875, 0.875, 0.75, 0.875, 0.75, 0.9375, 0.7188, 0.9375, 0.7188, 0.875, 0.7812, 0.875, 0.7812, 0.9375, 0.75, 0.9375, 0.75, 0.875, 0.8125, 0.875, 0.8125, 0.9375, 0.7812, 0.9375, 0.7812, 0.875, 0.8438, 0.875, 0.8438, 0.9375, 0.8125, 0.9375, 0.8125, 0.875, 0.875, 0.875, 0.875, 0.9375, 0.8438, 0.9375, 0.8438, 0.875, 0.9062, 0.875, 0.9062, 0.9375, 0.875, 0.9375, 0.875, 0.875, 0.9375, 0.875, 0.9375, 0.9375, 0.9062, 0.9375, 0.9062, 0.875, 0.9688, 0.875, 0.9688, 0.9375, 0.9375, 0.9375, 0.9375, 0.875, 1.0, 0.875, 1.0, 0.9375, 0.9688, 0.9375, 0.9688, 0.875, 0.03125, 0.5462, 0.03125, 0.5617, 0.0, 0.5617, 0.0, 0.5462, 0.0625, 0.5462, 0.0625, 0.5617, 0.03125, 0.5617, 0.03125, 0.5462, 0.09375, 0.5462, 0.09375, 0.5617, 0.0625, 0.5617, 0.0625, 0.5462, 0.125, 0.5462, 0.125, 0.5617, 0.09375, 0.5617, 0.09375, 0.5462, 0.1562, 0.5462, 0.1562, 0.5617, 0.125, 0.5617, 0.125, 0.5462, 0.1875, 0.5462, 0.1875, 0.5617, 0.1562, 0.5617, 0.1562, 0.5462, 0.2188, 0.5462, 0.2188, 0.5617, 0.1875, 0.5617, 0.1875, 0.5462, 0.25, 0.5462, 0.25, 0.5617, 0.2188, 0.5617, 0.2188, 0.5462, 0.2812, 0.5462, 0.2812, 0.5617, 0.25, 0.5617, 0.25, 0.5462, 0.3125, 0.5462, 0.3125, 0.5617, 0.2812, 0.5617, 0.2812, 0.5462, 0.3438, 0.5462, 0.3438, 0.5617, 0.3125, 0.5617, 0.3125, 0.5462, 0.375, 0.5462, 0.375, 0.5617, 0.3438, 0.5617, 0.3438, 0.5462, 0.4062, 0.5462, 0.4062, 0.5617, 0.375, 0.5617, 0.375, 0.5462, 0.4375, 0.5462, 0.4375, 0.5617, 0.4062, 0.5617, 0.4062, 0.5462, 0.4688, 0.5462, 0.4688, 0.5617, 0.4375, 0.5617, 0.4375, 0.5462, 0.5, 0.5462, 0.5, 0.5617, 0.4688, 0.5617, 0.4688, 0.5462, 0.5312, 0.5462, 0.5312, 0.5617, 0.5, 0.5617, 0.5, 0.5462, 0.5625, 0.5462, 0.5625, 0.5617, 0.5312, 0.5617, 0.5312, 0.5462, 0.5938, 0.5462, 0.5938, 0.5617, 0.5625, 0.5617, 0.5625, 0.5462, 0.625, 0.5462, 0.625, 0.5617, 0.5938, 0.5617, 0.5938, 0.5462, 0.6562, 0.5462, 0.6562, 0.5617, 0.625, 0.5617, 0.625, 0.5462, 0.6875, 0.5462, 0.6875, 0.5617, 0.6562, 0.5617, 0.6562, 0.5462, 0.7188, 0.5462, 0.7188, 0.5617, 0.6875, 0.5617, 0.6875, 0.5462, 0.75, 0.5462, 0.75, 0.5617, 0.7188, 0.5617, 0.7188, 0.5462, 0.7812, 0.5462, 0.7812, 0.5617, 0.75, 0.5617, 0.75, 0.5462, 0.8125, 0.5462, 0.8125, 0.5617, 0.7812, 0.5617, 0.7812, 0.5462, 0.8438, 0.5462, 0.8438, 0.5617, 0.8125, 0.5617, 0.8125, 0.5462, 0.875, 0.5462, 0.875, 0.5617, 0.8438, 0.5617, 0.8438, 0.5462, 0.9062, 0.5462, 0.9062, 0.5617, 0.875, 0.5617, 0.875, 0.5462, 0.9375, 0.5462, 0.9375, 0.5617, 0.9062, 0.5617, 0.9062, 0.5462, 0.9688, 0.5462, 0.9688, 0.5617, 0.9375, 0.5617, 0.9375, 0.5462, 1.0, 0.5462, 1.0, 0.5617, 0.9688, 0.5617, 0.9688, 0.5462, 0.03125, 0.9531, 0.03125, 0.9688, 0.0, 0.9688, 0.0, 0.9531, 0.0625, 0.9531, 0.0625, 0.9688, 0.03125, 0.9688, 0.03125, 0.9531, 0.09375, 0.9531, 0.09375, 0.9688, 0.0625, 0.9688, 0.0625, 0.9531, 0.125, 0.9531, 0.125, 0.9688, 0.09375, 0.9688, 0.09375, 0.9531, 0.1562, 0.9531, 0.1562, 0.9688, 0.125, 0.9688, 0.125, 0.9531, 0.1875, 0.9531, 0.1875, 0.9688, 0.1562, 0.9688, 0.1562, 0.9531, 0.2188, 0.9531, 0.2188, 0.9688, 0.1875, 0.9688, 0.1875, 0.9531, 0.25, 0.9531, 0.25, 0.9688, 0.2188, 0.9688, 0.2188, 0.9531, 0.2812, 0.9531, 0.2812, 0.9688, 0.25, 0.9688, 0.25, 0.9531, 0.3125, 0.9531, 0.3125, 0.9688, 0.2812, 0.9688, 0.2812, 0.9531, 0.3438, 0.9531, 0.3438, 0.9688, 0.3125, 0.9688, 0.3125, 0.9531, 0.375, 0.9531, 0.375, 0.9688, 0.3438, 0.9688, 0.3438, 0.9531, 0.4062, 0.9531, 0.4062, 0.9688, 0.375, 0.9688, 0.375, 0.9531, 0.4375, 0.9531, 0.4375, 0.9688, 0.4062, 0.9688, 0.4062, 0.9531, 0.4688, 0.9531, 0.4688, 0.9688, 0.4375, 0.9688, 0.4375, 0.9531, 0.5, 0.9531, 0.5, 0.9688, 0.4688, 0.9688, 0.4688, 0.9531, 0.5312, 0.9531, 0.5312, 0.9688, 0.5, 0.9688, 0.5, 0.9531, 0.5625, 0.9531, 0.5625, 0.9688, 0.5312, 0.9688, 0.5312, 0.9531, 0.5938, 0.9531, 0.5938, 0.9688, 0.5625, 0.9688, 0.5625, 0.9531, 0.625, 0.9531, 0.625, 0.9688, 0.5938, 0.9688, 0.5938, 0.9531, 0.6562, 0.9531, 0.6562, 0.9688, 0.625, 0.9688, 0.625, 0.9531, 0.6875, 0.9531, 0.6875, 0.9688, 0.6562, 0.9688, 0.6562, 0.9531, 0.7188, 0.9531, 0.7188, 0.9688, 0.6875, 0.9688, 0.6875, 0.9531, 0.75, 0.9531, 0.75, 0.9688, 0.7188, 0.9688, 0.7188, 0.9531, 0.7812, 0.9531, 0.7812, 0.9688, 0.75, 0.9688, 0.75, 0.9531, 0.8125, 0.9531, 0.8125, 0.9688, 0.7812, 0.9688, 0.7812, 0.9531, 0.8438, 0.9531, 0.8438, 0.9688, 0.8125, 0.9688, 0.8125, 0.9531, 0.875, 0.9531, 0.875, 0.9688, 0.8438, 0.9688, 0.8438, 0.9531, 0.9062, 0.9531, 0.9062, 0.9688, 0.875, 0.9688, 0.875, 0.9531, 0.9375, 0.9531, 0.9375, 0.9688, 0.9062, 0.9688, 0.9062, 0.9531, 0.9688, 0.9531, 0.9688, 0.9688, 0.9375, 0.9688, 0.9375, 0.9531, 1.0, 0.9531, 1.0, 0.9688, 0.9688, 0.9688, 0.9688, 0.9531, 1.0, 0.5154, 1.0, 0.5309, 0.9688, 0.5309, 0.9688, 0.5154, 0.9688, 0.5154, 0.9688, 0.5309, 0.9375, 0.5309, 0.9375, 0.5154, 0.9375, 0.5154, 0.9375, 0.5309, 0.9062, 0.5309, 0.9062, 0.5154, 0.9062, 0.5154, 0.9062, 0.5309, 0.875, 0.5309, 0.875, 0.5154, 0.875, 0.5154, 0.875, 0.5309, 0.8438, 0.5309, 0.8438, 0.5154, 0.8438, 0.5154, 0.8438, 0.5309, 0.8125, 0.5309, 0.8125, 0.5154, 0.8125, 0.5154, 0.8125, 0.5309, 0.7812, 0.5309, 0.7812, 0.5154, 0.7812, 0.5154, 0.7812, 0.5309, 0.75, 0.5309, 0.75, 0.5154, 0.75, 0.5154, 0.75, 0.5309, 0.7188, 0.5309, 0.7188, 0.5154, 0.7188, 0.5154, 0.7188, 0.5309, 0.6875, 0.5309, 0.6875, 0.5154, 0.6875, 0.5154, 0.6875, 0.5309, 0.6562, 0.5309, 0.6562, 0.5154, 0.6562, 0.5154, 0.6562, 0.5309, 0.625, 0.5309, 0.625, 0.5154, 0.625, 0.5154, 0.625, 0.5309, 0.5938, 0.5309, 0.5938, 0.5154, 0.5938, 0.5154, 0.5938, 0.5309, 0.5625, 0.5309, 0.5625, 0.5154, 0.5625, 0.5154, 0.5625, 0.5309, 0.5312, 0.5309, 0.5312, 0.5154, 0.5312, 0.5154, 0.5312, 0.5309, 0.5, 0.5309, 0.5, 0.5154, 0.5, 0.5154, 0.5, 0.5309, 0.4688, 0.5309, 0.4688, 0.5154, 0.4688, 0.5154, 0.4688, 0.5309, 0.4375, 0.5309, 0.4375, 0.5154, 0.4375, 0.5154, 0.4375, 0.5309, 0.4062, 0.5309, 0.4062, 0.5154, 0.4062, 0.5154, 0.4062, 0.5309, 0.375, 0.5309, 0.375, 0.5154, 0.375, 0.5154, 0.375, 0.5309, 0.3438, 0.5309, 0.3438, 0.5154, 0.3438, 0.5154, 0.3438, 0.5309, 0.3125, 0.5309, 0.3125, 0.5154, 0.3125, 0.5154, 0.3125, 0.5309, 0.2812, 0.5309, 0.2812, 0.5154, 0.2812, 0.5154, 0.2812, 0.5309, 0.25, 0.5309, 0.25, 0.5154, 0.25, 0.5154, 0.25, 0.5309, 0.2188, 0.5309, 0.2188, 0.5154, 0.2188, 0.5154, 0.2188, 0.5309, 0.1875, 0.5309, 0.1875, 0.5154, 0.1875, 0.5154, 0.1875, 0.5309, 0.1562, 0.5309, 0.1562, 0.5154, 0.1562, 0.5154, 0.1562, 0.5309, 0.125, 0.5309, 0.125, 0.5154, 0.125, 0.5154, 0.125, 0.5309, 0.09375, 0.5309, 0.09375, 0.5154, 0.09375, 0.5154, 0.09375, 0.5309, 0.0625, 0.5309, 0.0625, 0.5154, 0.0625, 0.5154, 0.0625, 0.5309, 0.03125, 0.5309, 0.03125, 0.5154, 0.03125, 0.5154, 0.03125, 0.5309, 0.0, 0.5309, 0.0, 0.5154, 1.0, 0.9375, 1.0, 0.9531, 0.9688, 0.9531, 0.9688, 0.9375, 0.9688, 0.9375, 0.9688, 0.9531, 0.9375, 0.9531, 0.9375, 0.9375, 0.9375, 0.9375, 0.9375, 0.9531, 0.9062, 0.9531, 0.9062, 0.9375, 0.9062, 0.9375, 0.9062, 0.9531, 0.875, 0.9531, 0.875, 0.9375, 0.875, 0.9375, 0.875, 0.9531, 0.8438, 0.9531, 0.8438, 0.9375, 0.8438, 0.9375, 0.8438, 0.9531, 0.8125, 0.9531, 0.8125, 0.9375, 0.8125, 0.9375, 0.8125, 0.9531, 0.7812, 0.9531, 0.7812, 0.9375, 0.7812, 0.9375, 0.7812, 0.9531, 0.75, 0.9531, 0.75, 0.9375, 0.75, 0.9375, 0.75, 0.9531, 0.7188, 0.9531, 0.7188, 0.9375, 0.7188, 0.9375, 0.7188, 0.9531, 0.6875, 0.9531, 0.6875, 0.9375, 0.6875, 0.9375, 0.6875, 0.9531, 0.6562, 0.9531, 0.6562, 0.9375, 0.6562, 0.9375, 0.6562, 0.9531, 0.625, 0.9531, 0.625, 0.9375, 0.625, 0.9375, 0.625, 0.9531, 0.5938, 0.9531, 0.5938, 0.9375, 0.5938, 0.9375, 0.5938, 0.9531, 0.5625, 0.9531, 0.5625, 0.9375, 0.5625, 0.9375, 0.5625, 0.9531, 0.5312, 0.9531, 0.5312, 0.9375, 0.5312, 0.9375, 0.5312, 0.9531, 0.5, 0.9531, 0.5, 0.9375, 0.5, 0.9375, 0.5, 0.9531, 0.4688, 0.9531, 0.4688, 0.9375, 0.4688, 0.9375, 0.4688, 0.9531, 0.4375, 0.9531, 0.4375, 0.9375, 0.4375, 0.9375, 0.4375, 0.9531, 0.4062, 0.9531, 0.4062, 0.9375, 0.4062, 0.9375, 0.4062, 0.9531, 0.375, 0.9531, 0.375, 0.9375, 0.375, 0.9375, 0.375, 0.9531, 0.3438, 0.9531, 0.3438, 0.9375, 0.3438, 0.9375, 0.3438, 0.9531, 0.3125, 0.9531, 0.3125, 0.9375, 0.3125, 0.9375, 0.3125, 0.9531, 0.2812, 0.9531, 0.2812, 0.9375, 0.2812, 0.9375, 0.2812, 0.9531, 0.25, 0.9531, 0.25, 0.9375, 0.25, 0.9375, 0.25, 0.9531, 0.2188, 0.9531, 0.2188, 0.9375, 0.2188, 0.9375, 0.2188, 0.9531, 0.1875, 0.9531, 0.1875, 0.9375, 0.1875, 0.9375, 0.1875, 0.9531, 0.1562, 0.9531, 0.1562, 0.9375, 0.1562, 0.9375, 0.1562, 0.9531, 0.125, 0.9531, 0.125, 0.9375, 0.125, 0.9375, 0.125, 0.9531, 0.09375, 0.9531, 0.09375, 0.9375, 0.09375, 0.9375, 0.09375, 0.9531, 0.0625, 0.9531, 0.0625, 0.9375, 0.0625, 0.9375, 0.0625, 0.9531, 0.03125, 0.9531, 0.03125, 0.9375, 0.03125, 0.9375, 0.03125, 0.9531, 0.0, 0.9531, 0.0, 0.9375, 1.0, 0.5309, 1.0, 0.5462, 0.9688, 0.5462, 0.9688, 0.5309, 0.9688, 0.5309, 0.9688, 0.5462, 0.9375, 0.5462, 0.9375, 0.5309, 0.9375, 0.5309, 0.9375, 0.5462, 0.9062, 0.5462, 0.9062, 0.5309, 0.9062, 0.5309, 0.9062, 0.5462, 0.875, 0.5462, 0.875, 0.5309, 0.875, 0.5309, 0.875, 0.5462, 0.8438, 0.5462, 0.8438, 0.5309, 0.8438, 0.5309, 0.8438, 0.5462, 0.8125, 0.5462, 0.8125, 0.5309, 0.8125, 0.5309, 0.8125, 0.5462, 0.7812, 0.5462, 0.7812, 0.5309, 0.7812, 0.5309, 0.7812, 0.5462, 0.75, 0.5462, 0.75, 0.5309, 0.75, 0.5309, 0.75, 0.5462, 0.7188, 0.5462, 0.7188, 0.5309, 0.7188, 0.5309, 0.7188, 0.5462, 0.6875, 0.5462, 0.6875, 0.5309, 0.6875, 0.5309, 0.6875, 0.5462, 0.6562, 0.5462, 0.6562, 0.5309, 0.6562, 0.5309, 0.6562, 0.5462, 0.625, 0.5462, 0.625, 0.5309, 0.625, 0.5309, 0.625, 0.5462, 0.5938, 0.5462, 0.5938, 0.5309, 0.5938, 0.5309, 0.5938, 0.5462, 0.5625, 0.5462, 0.5625, 0.5309, 0.5625, 0.5309, 0.5625, 0.5462, 0.5312, 0.5462, 0.5312, 0.5309, 0.5312, 0.5309, 0.5312, 0.5462, 0.5, 0.5462, 0.5, 0.5309, 0.5, 0.5309, 0.5, 0.5462, 0.4688, 0.5462, 0.4688, 0.5309, 0.4688, 0.5309, 0.4688, 0.5462, 0.4375, 0.5462, 0.4375, 0.5309, 0.4375, 0.5309, 0.4375, 0.5462, 0.4062, 0.5462, 0.4062, 0.5309, 0.4062, 0.5309, 0.4062, 0.5462, 0.375, 0.5462, 0.375, 0.5309, 0.375, 0.5309, 0.375, 0.5462, 0.3438, 0.5462, 0.3438, 0.5309, 0.3438, 0.5309, 0.3438, 0.5462, 0.3125, 0.5462, 0.3125, 0.5309, 0.3125, 0.5309, 0.3125, 0.5462, 0.2812, 0.5462, 0.2812, 0.5309, 0.2812, 0.5309, 0.2812, 0.5462, 0.25, 0.5462, 0.25, 0.5309, 0.25, 0.5309, 0.25, 0.5462, 0.2188, 0.5462, 0.2188, 0.5309, 0.2188, 0.5309, 0.2188, 0.5462, 0.1875, 0.5462, 0.1875, 0.5309, 0.1875, 0.5309, 0.1875, 0.5462, 0.1562, 0.5462, 0.1562, 0.5309, 0.1562, 0.5309, 0.1562, 0.5462, 0.125, 0.5462, 0.125, 0.5309, 0.125, 0.5309, 0.125, 0.5462, 0.09375, 0.5462, 0.09375, 0.5309, 0.09375, 0.5309, 0.09375, 0.5462, 0.0625, 0.5462, 0.0625, 0.5309, 0.0625, 0.5309, 0.0625, 0.5462, 0.03125, 0.5462, 0.03125, 0.5309, 0.03125, 0.5309, 0.03125, 0.5462, 0.0, 0.5462, 0.0, 0.5309, 0.03125, 0.9688, 0.03125, 0.9844, 0.0, 0.9844, 0.0, 0.9688, 0.0625, 0.9688, 0.0625, 0.9844, 0.03125, 0.9844, 0.03125, 0.9688, 0.09375, 0.9688, 0.09375, 0.9844, 0.0625, 0.9844, 0.0625, 0.9688, 0.125, 0.9688, 0.125, 0.9844, 0.09375, 0.9844, 0.09375, 0.9688, 0.1562, 0.9688, 0.1562, 0.9844, 0.125, 0.9844, 0.125, 0.9688, 0.1875, 0.9688, 0.1875, 0.9844, 0.1562, 0.9844, 0.1562, 0.9688, 0.2188, 0.9688, 0.2188, 0.9844, 0.1875, 0.9844, 0.1875, 0.9688, 0.25, 0.9688, 0.25, 0.9844, 0.2188, 0.9844, 0.2188, 0.9688, 0.2812, 0.9688, 0.2812, 0.9844, 0.25, 0.9844, 0.25, 0.9688, 0.3125, 0.9688, 0.3125, 0.9844, 0.2812, 0.9844, 0.2812, 0.9688, 0.3438, 0.9688, 0.3438, 0.9844, 0.3125, 0.9844, 0.3125, 0.9688, 0.375, 0.9688, 0.375, 0.9844, 0.3438, 0.9844, 0.3438, 0.9688, 0.4062, 0.9688, 0.4062, 0.9844, 0.375, 0.9844, 0.375, 0.9688, 0.4375, 0.9688, 0.4375, 0.9844, 0.4062, 0.9844, 0.4062, 0.9688, 0.4688, 0.9688, 0.4688, 0.9844, 0.4375, 0.9844, 0.4375, 0.9688, 0.5, 0.9688, 0.5, 0.9844, 0.4688, 0.9844, 0.4688, 0.9688, 0.5312, 0.9688, 0.5312, 0.9844, 0.5, 0.9844, 0.5, 0.9688, 0.5625, 0.9688, 0.5625, 0.9844, 0.5312, 0.9844, 0.5312, 0.9688, 0.5938, 0.9688, 0.5938, 0.9844, 0.5625, 0.9844, 0.5625, 0.9688, 0.625, 0.9688, 0.625, 0.9844, 0.5938, 0.9844, 0.5938, 0.9688, 0.6562, 0.9688, 0.6562, 0.9844, 0.625, 0.9844, 0.625, 0.9688, 0.6875, 0.9688, 0.6875, 0.9844, 0.6562, 0.9844, 0.6562, 0.9688, 0.7188, 0.9688, 0.7188, 0.9844, 0.6875, 0.9844, 0.6875, 0.9688, 0.75, 0.9688, 0.75, 0.9844, 0.7188, 0.9844, 0.7188, 0.9688, 0.7812, 0.9688, 0.7812, 0.9844, 0.75, 0.9844, 0.75, 0.9688, 0.8125, 0.9688, 0.8125, 0.9844, 0.7812, 0.9844, 0.7812, 0.9688, 0.8438, 0.9688, 0.8438, 0.9844, 0.8125, 0.9844, 0.8125, 0.9688, 0.875, 0.9688, 0.875, 0.9844, 0.8438, 0.9844, 0.8438, 0.9688, 0.9062, 0.9688, 0.9062, 0.9844, 0.875, 0.9844, 0.875, 0.9688, 0.9375, 0.9688, 0.9375, 0.9844, 0.9062, 0.9844, 0.9062, 0.9688, 0.9688, 0.9688, 0.9688, 0.9844, 0.9375, 0.9844, 0.9375, 0.9688, 1.0, 0.9688, 1.0, 0.9844, 0.9688, 0.9844, 0.9688, 0.9688, 0.03125, 0.5, 0.03125, 0.5154, 0.0, 0.5154, 0.0, 0.5, 0.0625, 0.5, 0.0625, 0.5154, 0.03125, 0.5154, 0.03125, 0.5, 0.09375, 0.5, 0.09375, 0.5154, 0.0625, 0.5154, 0.0625, 0.5, 0.125, 0.5, 0.125, 0.5154, 0.09375, 0.5154, 0.09375, 0.5, 0.1562, 0.5, 0.1562, 0.5154, 0.125, 0.5154, 0.125, 0.5, 0.1875, 0.5, 0.1875, 0.5154, 0.1562, 0.5154, 0.1562, 0.5, 0.2188, 0.5, 0.2188, 0.5154, 0.1875, 0.5154, 0.1875, 0.5, 0.25, 0.5, 0.25, 0.5154, 0.2188, 0.5154, 0.2188, 0.5, 0.2812, 0.5, 0.2812, 0.5154, 0.25, 0.5154, 0.25, 0.5, 0.3125, 0.5, 0.3125, 0.5154, 0.2812, 0.5154, 0.2812, 0.5, 0.3438, 0.5, 0.3438, 0.5154, 0.3125, 0.5154, 0.3125, 0.5, 0.375, 0.5, 0.375, 0.5154, 0.3438, 0.5154, 0.3438, 0.5, 0.4062, 0.5, 0.4062, 0.5154, 0.375, 0.5154, 0.375, 0.5, 0.4375, 0.5, 0.4375, 0.5154, 0.4062, 0.5154, 0.4062, 0.5, 0.4688, 0.5, 0.4688, 0.5154, 0.4375, 0.5154, 0.4375, 0.5, 0.5, 0.5, 0.5, 0.5154, 0.4688, 0.5154, 0.4688, 0.5, 0.5312, 0.5, 0.5312, 0.5154, 0.5, 0.5154, 0.5, 0.5, 0.5625, 0.5, 0.5625, 0.5154, 0.5312, 0.5154, 0.5312, 0.5, 0.5938, 0.5, 0.5938, 0.5154, 0.5625, 0.5154, 0.5625, 0.5, 0.625, 0.5, 0.625, 0.5154, 0.5938, 0.5154, 0.5938, 0.5, 0.6562, 0.5, 0.6562, 0.5154, 0.625, 0.5154, 0.625, 0.5, 0.6875, 0.5, 0.6875, 0.5154, 0.6562, 0.5154, 0.6562, 0.5, 0.7188, 0.5, 0.7188, 0.5154, 0.6875, 0.5154, 0.6875, 0.5, 0.75, 0.5, 0.75, 0.5154, 0.7188, 0.5154, 0.7188, 0.5, 0.7812, 0.5, 0.7812, 0.5154, 0.75, 0.5154, 0.75, 0.5, 0.8125, 0.5, 0.8125, 0.5154, 0.7812, 0.5154, 0.7812, 0.5, 0.8438, 0.5, 0.8438, 0.5154, 0.8125, 0.5154, 0.8125, 0.5, 0.875, 0.5, 0.875, 0.5154, 0.8438, 0.5154, 0.8438, 0.5, 0.9062, 0.5, 0.9062, 0.5154, 0.875, 0.5154, 0.875, 0.5, 0.9375, 0.5, 0.9375, 0.5154, 0.9062, 0.5154, 0.9062, 0.5, 0.9688, 0.5, 0.9688, 0.5154, 0.9375, 0.5154, 0.9375, 0.5, 1.0, 0.5, 1.0, 0.5154, 0.9688, 0.5154, 0.9688, 0.5])
me_cylinder.use_remesh_fix_poles = True
me_cylinder.use_remesh_preserve_attributes = False
me_cylinder.update()

# ---- objects
ob_light = bpy.data.objects.new('Light', light_light)
ob_camera = bpy.data.objects.new('Camera', cam_camera)
ob_cube = bpy.data.objects.new('Cube', me_cube_001)
ob_cylinder = bpy.data.objects.new('Cylinder', me_cylinder)

# ---- transforms, parenting, visibility, modifiers, constraints
ob_light.location = (4.076, 1.005, 5.904)
ob_light.rotation_euler = (0.6503, 0.05522, 1.866)
ob_light.lock_rotations_4d = False
ob_light.empty_display_type = 'ARROWS'
ob_light.color = (0.0, 0.0, 0.0, 0.0)
ob_light.lineart.crease_threshold = 0.0
ob_camera.location = (7.359, -6.926, 4.958)
ob_camera.rotation_euler = (1.109, 0.0, 0.8149)
ob_camera.lock_rotations_4d = False
ob_camera.empty_display_type = 'ARROWS'
ob_camera.color = (0.0, 0.0, 0.0, 0.0)
ob_camera.display_type = 'WIRE'
ob_camera.lineart.crease_threshold = 0.0
ob_cube.location = (0.0, 0.0, 0.0)
ob_cylinder.location = (0.0, 0.0, 0.5)
ob_cylinder.rotation_euler = (1.571, 0.0, 0.0)

# ---- collection membership
col_collection.objects.link(ob_light)
col_collection.objects.link(ob_camera)
col_collection.objects.link(ob_cube)
col_collection.objects.link(ob_cylinder)

# ---- scene / render settings (as saved in the file)
scene.camera = ob_camera
scene.frame_start = 1; scene.frame_end = 250; scene.frame_set(1)
scene.render.engine = 'BLENDER_EEVEE_NEXT'
scene.cycles.use_denoising = False
scene.cycles.samples = 128
scene.cycles.sampling_pattern = 'TABULATED_SOBOL'
scene.cycles.use_adaptive_sampling = False
scene.cycles.use_light_tree = False
scene.view_settings.view_transform = 'Filmic'
bpy.context.view_layer.update()
